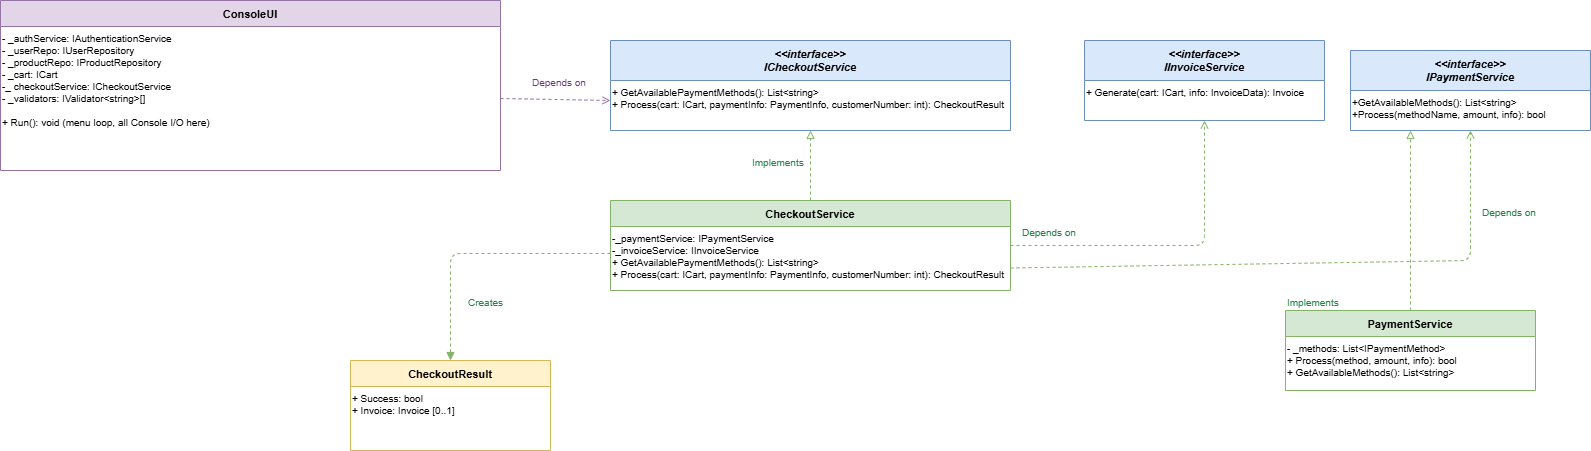

The diagram above was exported from draw.io. Its source (the exported page's mxGraphModel, read from the mxfile embedded in the PNG):
<mxGraphModel dx="1554" dy="815" grid="1" gridSize="10" guides="1" tooltips="1" connect="1" arrows="1" fold="1" page="1" pageScale="1" pageWidth="827" pageHeight="1169" math="0" shadow="0">
  <root>
    <mxCell id="0" />
    <mxCell id="1" parent="0" />
    <mxCell id="YR9LkYF6c__m8vvxIy1J-1" parent="1" style="swimlane;fontStyle=1;align=center;startSize=26;fontSize=11;fillColor=#E1D5E7;strokeColor=#9673A6;" value="ConsoleUI" vertex="1">
      <mxGeometry height="170" width="500" x="460" y="250" as="geometry" />
    </mxCell>
    <mxCell id="YR9LkYF6c__m8vvxIy1J-2" parent="YR9LkYF6c__m8vvxIy1J-1" style="text;align=left;fontSize=10;" value="- _authService: IAuthenticationService&#10;- _userRepo: IUserRepository&#10;- _productRepo: IProductRepository&#10;- _cart: ICart&#10;-_ checkoutService: ICheckoutService&#10;- _validators: IValidator&lt;string&gt;[]&#10;&#10;+ Run(): void  (menu loop, all Console I/O here)" vertex="1">
      <mxGeometry height="144" width="500" y="26" as="geometry" />
    </mxCell>
    <mxCell id="YR9LkYF6c__m8vvxIy1J-3" parent="1" style="swimlane;fontStyle=1;align=center;startSize=26;fontSize=11;fillColor=#D5E8D4;strokeColor=#82B366;" value="CheckoutService" vertex="1">
      <mxGeometry height="90" width="400" x="1070" y="450" as="geometry" />
    </mxCell>
    <mxCell id="YR9LkYF6c__m8vvxIy1J-4" parent="YR9LkYF6c__m8vvxIy1J-3" style="text;align=left;fontSize=10;" value="-_paymentService: IPaymentService&#10;-_invoiceService: IInvoiceService&#10;+ GetAvailablePaymentMethods(): List&lt;string&gt;&#10;+ Process(cart: ICart, paymentInfo: PaymentInfo, customerNumber: int): CheckoutResult" vertex="1">
      <mxGeometry height="54" width="230" y="26" as="geometry" />
    </mxCell>
    <mxCell id="YR9LkYF6c__m8vvxIy1J-5" parent="1" style="swimlane;fontStyle=3;align=center;startSize=40;fontSize=11;fillColor=#DAE8FC;strokeColor=#6C8EBF;" value="&lt;&lt;interface&gt;&gt;&#10;ICheckoutService" vertex="1">
      <mxGeometry height="90" width="400" x="1070" y="290" as="geometry" />
    </mxCell>
    <mxCell id="YR9LkYF6c__m8vvxIy1J-6" parent="YR9LkYF6c__m8vvxIy1J-5" style="text;align=left;fontSize=10;" value="+ GetAvailablePaymentMethods(): List&lt;string&gt;&#10;+ Process(cart: ICart, paymentInfo: PaymentInfo, customerNumber: int): CheckoutResult" vertex="1">
      <mxGeometry height="40" width="400" y="40" as="geometry" />
    </mxCell>
    <mxCell id="YR9LkYF6c__m8vvxIy1J-7" edge="1" parent="1" source="YR9LkYF6c__m8vvxIy1J-2" style="endArrow=open;dashed=1;strokeColor=#9673A6;exitX=1;exitY=0.5;exitDx=0;exitDy=0;entryX=0;entryY=0.5;entryDx=0;entryDy=0;" target="YR9LkYF6c__m8vvxIy1J-6">
      <mxGeometry relative="1" as="geometry">
        <Array as="points" />
        <mxPoint x="1300" y="520" as="sourcePoint" />
        <mxPoint x="1300" y="586" as="targetPoint" />
      </mxGeometry>
    </mxCell>
    <mxCell id="YR9LkYF6c__m8vvxIy1J-8" parent="1" style="text;fontSize=10;fontColor=#6C3483;" value="Depends on" vertex="1">
      <mxGeometry height="20" width="61" x="990" y="320" as="geometry" />
    </mxCell>
    <mxCell id="YR9LkYF6c__m8vvxIy1J-9" parent="1" style="text;fontSize=10;fontColor=#1E8449;" value="Implements" vertex="1">
      <mxGeometry height="20" width="64" x="1210" y="400" as="geometry" />
    </mxCell>
    <mxCell id="YR9LkYF6c__m8vvxIy1J-10" edge="1" parent="1" source="YR9LkYF6c__m8vvxIy1J-3" style="endArrow=block;endFill=0;dashed=1;strokeColor=#82B366;entryX=0.5;entryY=1;entryDx=0;entryDy=0;exitX=0.5;exitY=0;exitDx=0;exitDy=0;" target="YR9LkYF6c__m8vvxIy1J-5">
      <mxGeometry relative="1" as="geometry">
        <mxPoint x="1500" y="595" as="sourcePoint" />
        <mxPoint x="1606" y="290" as="targetPoint" />
      </mxGeometry>
    </mxCell>
    <mxCell id="YR9LkYF6c__m8vvxIy1J-12" parent="1" style="swimlane;fontStyle=3;align=center;startSize=40;fontSize=11;fillColor=#DAE8FC;strokeColor=#6C8EBF;" value="&lt;&lt;interface&gt;&gt;&#10;IInvoiceService" vertex="1">
      <mxGeometry height="80" width="240" x="1544" y="290" as="geometry" />
    </mxCell>
    <mxCell id="YR9LkYF6c__m8vvxIy1J-13" parent="YR9LkYF6c__m8vvxIy1J-12" style="text;align=left;fontSize=10;" value="+ Generate(cart: ICart, info: InvoiceData): Invoice" vertex="1">
      <mxGeometry height="40" width="240" y="40" as="geometry" />
    </mxCell>
    <mxCell id="YR9LkYF6c__m8vvxIy1J-14" edge="1" parent="1" source="YR9LkYF6c__m8vvxIy1J-3" style="endArrow=open;endFill=0;dashed=1;strokeColor=#82B366;entryX=0.5;entryY=1;entryDx=0;entryDy=0;exitX=1;exitY=0.5;exitDx=0;exitDy=0;" target="YR9LkYF6c__m8vvxIy1J-13">
      <mxGeometry relative="1" as="geometry">
        <Array as="points">
          <mxPoint x="1664" y="495" />
        </Array>
        <mxPoint x="1430" y="790" as="sourcePoint" />
        <mxPoint x="1520" y="640" as="targetPoint" />
      </mxGeometry>
    </mxCell>
    <mxCell id="YR9LkYF6c__m8vvxIy1J-15" parent="1" style="text;fontSize=10;fontColor=#1E8449;" value="Depends on" vertex="1">
      <mxGeometry height="20" width="64" x="1480" y="470" as="geometry" />
    </mxCell>
    <mxCell id="YR9LkYF6c__m8vvxIy1J-16" parent="1" style="swimlane;fontStyle=1;align=center;startSize=26;fontSize=11;fillColor=#D5E8D4;strokeColor=#82B366;" value="PaymentService" vertex="1">
      <mxGeometry height="80" width="250" x="1745" y="560" as="geometry" />
    </mxCell>
    <mxCell id="YR9LkYF6c__m8vvxIy1J-17" parent="YR9LkYF6c__m8vvxIy1J-16" style="text;align=left;fontSize=10;" value="- _methods: List&lt;IPaymentMethod&gt;&#10;+ Process(method, amount, info): bool&#10;+ GetAvailableMethods(): List&lt;string&gt;" vertex="1">
      <mxGeometry height="54" width="250" y="26" as="geometry" />
    </mxCell>
    <mxCell id="coP_cBpukdQetw6KaNi5-1" parent="1" style="swimlane;fontStyle=3;align=center;startSize=40;fontSize=11;fillColor=#DAE8FC;strokeColor=#6C8EBF;" value="&lt;&lt;interface&gt;&gt;&#10;IPaymentService" vertex="1">
      <mxGeometry height="80" width="240" x="1810" y="300" as="geometry" />
    </mxCell>
    <mxCell id="coP_cBpukdQetw6KaNi5-2" parent="coP_cBpukdQetw6KaNi5-1" style="text;align=left;fontSize=10;" value="+GetAvailableMethods(): List&lt;string&gt;&#10;+Process(methodName, amount, info): bool" vertex="1">
      <mxGeometry height="40" width="240" y="40" as="geometry" />
    </mxCell>
    <mxCell id="coP_cBpukdQetw6KaNi5-3" parent="1" style="text;fontSize=10;fontColor=#1E8449;" value="Implements" vertex="1">
      <mxGeometry height="20" width="64" x="1745" y="540" as="geometry" />
    </mxCell>
    <mxCell id="coP_cBpukdQetw6KaNi5-4" edge="1" parent="1" source="YR9LkYF6c__m8vvxIy1J-16" style="endArrow=block;endFill=0;dashed=1;strokeColor=#82B366;entryX=0.25;entryY=1;entryDx=0;entryDy=0;exitX=0.5;exitY=0;exitDx=0;exitDy=0;" target="coP_cBpukdQetw6KaNi5-2">
      <mxGeometry relative="1" as="geometry">
        <mxPoint x="1269.58" y="760" as="sourcePoint" />
        <mxPoint x="1269.58" y="690" as="targetPoint" />
      </mxGeometry>
    </mxCell>
    <mxCell id="coP_cBpukdQetw6KaNi5-6" edge="1" parent="1" source="YR9LkYF6c__m8vvxIy1J-3" style="endArrow=open;endFill=0;dashed=1;strokeColor=#82B366;entryX=0.5;entryY=1;entryDx=0;entryDy=0;exitX=1;exitY=0.75;exitDx=0;exitDy=0;" target="coP_cBpukdQetw6KaNi5-2">
      <mxGeometry relative="1" as="geometry">
        <Array as="points">
          <mxPoint x="1930" y="510" />
        </Array>
        <mxPoint x="1590" y="745" as="sourcePoint" />
        <mxPoint x="1690" y="740" as="targetPoint" />
      </mxGeometry>
    </mxCell>
    <mxCell id="coP_cBpukdQetw6KaNi5-7" parent="1" style="text;fontSize=10;fontColor=#1E8449;" value="Depends on" vertex="1">
      <mxGeometry height="20" width="64" x="1940" y="450" as="geometry" />
    </mxCell>
    <mxCell id="coP_cBpukdQetw6KaNi5-8" parent="1" style="swimlane;fontStyle=1;align=center;startSize=26;fontSize=11;fillColor=#FFF2CC;strokeColor=#D6B656;" value="CheckoutResult" vertex="1">
      <mxGeometry height="90" width="200" x="810" y="610" as="geometry" />
    </mxCell>
    <mxCell id="coP_cBpukdQetw6KaNi5-9" parent="coP_cBpukdQetw6KaNi5-8" style="text;align=left;fontSize=10;" value="+ Success: bool&#10;+ Invoice: Invoice [0..1]" vertex="1">
      <mxGeometry height="64" width="200" y="26" as="geometry" />
    </mxCell>
    <mxCell id="coP_cBpukdQetw6KaNi5-10" edge="1" parent="1" source="YR9LkYF6c__m8vvxIy1J-4" style="endArrow=block;endFill=1;dashed=1;strokeColor=#82B366;entryX=0.5;entryY=0;entryDx=0;entryDy=0;exitX=0;exitY=0.5;exitDx=0;exitDy=0;" target="coP_cBpukdQetw6KaNi5-8">
      <mxGeometry relative="1" as="geometry">
        <Array as="points">
          <mxPoint x="910" y="503" />
        </Array>
        <mxPoint x="1570" y="670" as="sourcePoint" />
        <mxPoint x="1672" y="670" as="targetPoint" />
      </mxGeometry>
    </mxCell>
    <mxCell id="coP_cBpukdQetw6KaNi5-11" parent="1" style="text;fontSize=10;fontColor=#1E8449;" value="Creates" vertex="1">
      <mxGeometry height="20" width="64" x="926" y="540" as="geometry" />
    </mxCell>
  </root>
</mxGraphModel>